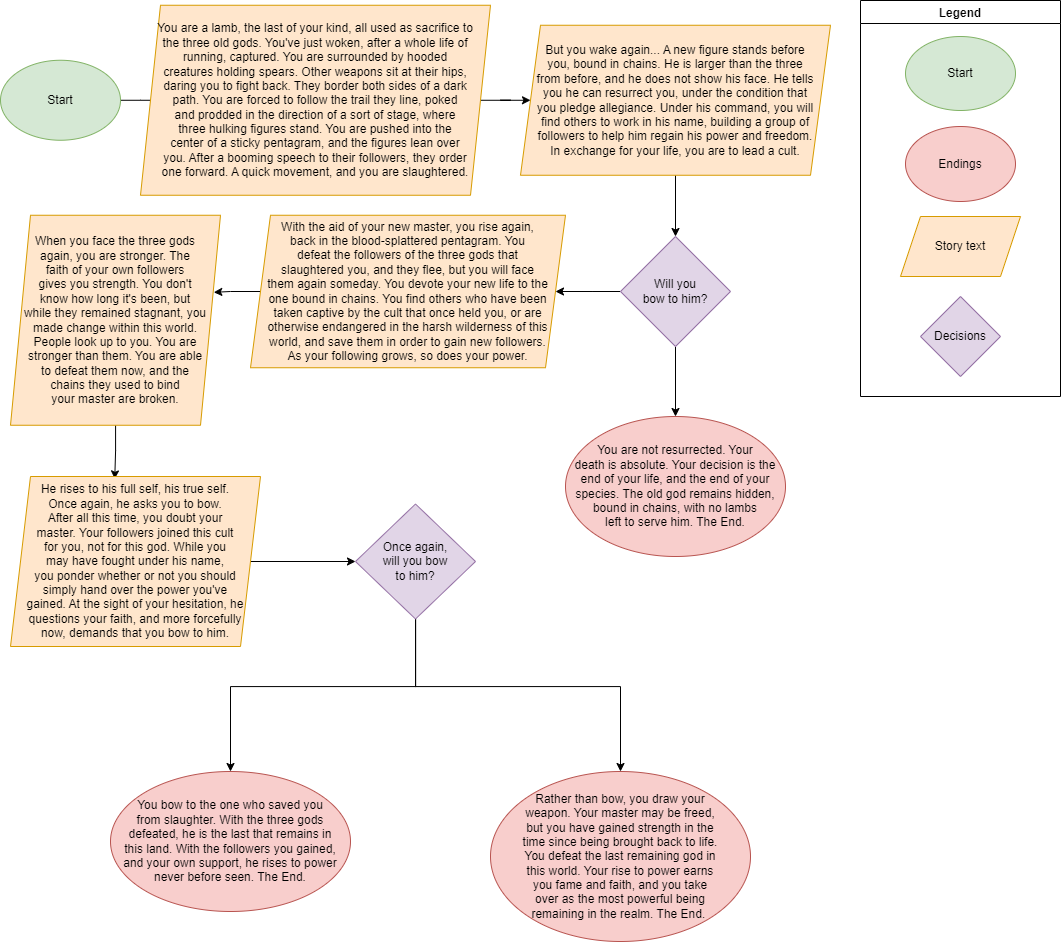

The diagram above was exported from draw.io. Its source (the exported page's mxGraphModel, read from the mxfile embedded in the PNG):
<mxGraphModel dx="1266" dy="951" grid="1" gridSize="10" guides="1" tooltips="1" connect="1" arrows="1" fold="1" page="1" pageScale="1" pageWidth="850" pageHeight="1100" math="0" shadow="0">
  <root>
    <mxCell id="0" />
    <mxCell id="1" parent="0" />
    <mxCell id="vVCT7eJiygggp_gy6cdF-4" value="" style="edgeStyle=orthogonalEdgeStyle;rounded=0;orthogonalLoop=1;jettySize=auto;html=1;" edge="1" parent="1" source="vVCT7eJiygggp_gy6cdF-1" target="vVCT7eJiygggp_gy6cdF-3">
      <mxGeometry relative="1" as="geometry" />
    </mxCell>
    <mxCell id="vVCT7eJiygggp_gy6cdF-1" value="Start" style="ellipse;whiteSpace=wrap;html=1;fillColor=#d5e8d4;strokeColor=#82b366;" vertex="1" parent="1">
      <mxGeometry x="10" y="73.75" width="120" height="80" as="geometry" />
    </mxCell>
    <mxCell id="vVCT7eJiygggp_gy6cdF-9" value="" style="edgeStyle=orthogonalEdgeStyle;rounded=0;orthogonalLoop=1;jettySize=auto;html=1;" edge="1" parent="1" source="vVCT7eJiygggp_gy6cdF-3" target="vVCT7eJiygggp_gy6cdF-8">
      <mxGeometry relative="1" as="geometry" />
    </mxCell>
    <mxCell id="vVCT7eJiygggp_gy6cdF-3" value="You are a lamb, the last of your kind, all used as sacrifice to&lt;br&gt;the three old gods. You've just woken, after a whole life of&lt;br&gt;running, captured. You are surrounded by hooded&lt;br&gt;creatures holding spears. Other weapons sit at their hips,&lt;br&gt;daring you to fight back. They border both sides of a dark&lt;br&gt;path. You are forced to follow the trail they line, poked&lt;br&gt;and prodded in the direction of a sort of stage, where&lt;br&gt;three hulking figures stand. You are pushed into the&lt;br&gt;center of a sticky pentagram, and the figures lean over&lt;br&gt;you. After a booming speech to their followers, they order&lt;br&gt;one forward. A quick movement, and you are slaughtered." style="shape=parallelogram;perimeter=parallelogramPerimeter;whiteSpace=wrap;html=1;fixedSize=1;fillColor=#ffe6cc;strokeColor=#d79b00;" vertex="1" parent="1">
      <mxGeometry x="150" y="18.75" width="350" height="190" as="geometry" />
    </mxCell>
    <mxCell id="vVCT7eJiygggp_gy6cdF-11" value="" style="edgeStyle=orthogonalEdgeStyle;rounded=0;orthogonalLoop=1;jettySize=auto;html=1;" edge="1" parent="1" source="vVCT7eJiygggp_gy6cdF-8" target="vVCT7eJiygggp_gy6cdF-10">
      <mxGeometry relative="1" as="geometry" />
    </mxCell>
    <mxCell id="vVCT7eJiygggp_gy6cdF-8" value="But you wake again... A new figure stands before&lt;br&gt;you, bound in chains. He is larger than the three&lt;br&gt;from before, and he does not show his face. He tells&lt;br&gt;you he can resurrect you, under the condition that&lt;br&gt;you pledge allegiance. Under his command, you will&lt;br&gt;find others to work in his name, building a group of&lt;br&gt;followers to help him regain his power and freedom.&lt;br&gt;In exchange for your life, you are to lead a cult." style="shape=parallelogram;perimeter=parallelogramPerimeter;whiteSpace=wrap;html=1;fixedSize=1;fillColor=#ffe6cc;strokeColor=#d79b00;" vertex="1" parent="1">
      <mxGeometry x="530" y="38.75" width="310" height="150" as="geometry" />
    </mxCell>
    <mxCell id="vVCT7eJiygggp_gy6cdF-14" value="" style="edgeStyle=orthogonalEdgeStyle;rounded=0;orthogonalLoop=1;jettySize=auto;html=1;" edge="1" parent="1" source="vVCT7eJiygggp_gy6cdF-10" target="vVCT7eJiygggp_gy6cdF-13">
      <mxGeometry relative="1" as="geometry" />
    </mxCell>
    <mxCell id="vVCT7eJiygggp_gy6cdF-15" value="" style="edgeStyle=orthogonalEdgeStyle;rounded=0;orthogonalLoop=1;jettySize=auto;html=1;" edge="1" parent="1" source="vVCT7eJiygggp_gy6cdF-10" target="vVCT7eJiygggp_gy6cdF-12">
      <mxGeometry relative="1" as="geometry" />
    </mxCell>
    <mxCell id="vVCT7eJiygggp_gy6cdF-10" value="Will you&lt;br&gt;bow to him?" style="rhombus;whiteSpace=wrap;html=1;fillColor=#e1d5e7;strokeColor=#9673a6;" vertex="1" parent="1">
      <mxGeometry x="630" y="250" width="110" height="110" as="geometry" />
    </mxCell>
    <mxCell id="vVCT7eJiygggp_gy6cdF-17" style="edgeStyle=orthogonalEdgeStyle;rounded=0;orthogonalLoop=1;jettySize=auto;html=1;entryX=0.968;entryY=0.367;entryDx=0;entryDy=0;entryPerimeter=0;" edge="1" parent="1" source="vVCT7eJiygggp_gy6cdF-12" target="vVCT7eJiygggp_gy6cdF-16">
      <mxGeometry relative="1" as="geometry" />
    </mxCell>
    <mxCell id="vVCT7eJiygggp_gy6cdF-12" value="With the aid of your new master, you rise again,&lt;br&gt;back in the blood-splattered pentagram. You&lt;br&gt;defeat the followers of the three gods that&lt;br&gt;slaughtered you, and they flee, but you will face&lt;br&gt;them again someday. You devote your new life to the&lt;br&gt;one bound in chains. You find others who have been&lt;br&gt;taken captive by the cult that once held you, or are&lt;br&gt;otherwise endangered in the harsh wilderness of this&lt;br&gt;world, and save them in order to gain new followers.&lt;br&gt;As your following grows, so does your power." style="shape=parallelogram;perimeter=parallelogramPerimeter;whiteSpace=wrap;html=1;fixedSize=1;fillColor=#ffe6cc;strokeColor=#d79b00;" vertex="1" parent="1">
      <mxGeometry x="260" y="228.75" width="315" height="152.5" as="geometry" />
    </mxCell>
    <mxCell id="vVCT7eJiygggp_gy6cdF-13" value="You are not resurrected. Your&lt;br&gt;death is absolute. Your decision is the&lt;br&gt;end of your life, and the end of your&lt;br&gt;species. The old god remains hidden,&lt;br&gt;bound in chains, with no lambs&lt;br&gt;left to serve him. The End." style="ellipse;whiteSpace=wrap;html=1;fillColor=#f8cecc;strokeColor=#b85450;" vertex="1" parent="1">
      <mxGeometry x="575" y="430" width="220" height="140" as="geometry" />
    </mxCell>
    <mxCell id="vVCT7eJiygggp_gy6cdF-20" style="edgeStyle=orthogonalEdgeStyle;rounded=0;orthogonalLoop=1;jettySize=auto;html=1;entryX=0.417;entryY=0.014;entryDx=0;entryDy=0;entryPerimeter=0;" edge="1" parent="1" source="vVCT7eJiygggp_gy6cdF-16" target="vVCT7eJiygggp_gy6cdF-18">
      <mxGeometry relative="1" as="geometry" />
    </mxCell>
    <mxCell id="vVCT7eJiygggp_gy6cdF-16" value="When you face the three gods&lt;br&gt;again, you are stronger. The&lt;br&gt;faith of your own followers&lt;br&gt;gives you strength. You don't&lt;br&gt;know how long it's been, but&lt;br&gt;while they remained stagnant, you made change within this world.&lt;br&gt;People look up to you. You are&lt;br&gt;stronger than them. You are able&lt;br&gt;to defeat them now, and the&lt;br&gt;chains they used to bind&lt;br&gt;your master are broken." style="shape=parallelogram;perimeter=parallelogramPerimeter;whiteSpace=wrap;html=1;fixedSize=1;fillColor=#ffe6cc;strokeColor=#d79b00;" vertex="1" parent="1">
      <mxGeometry x="20" y="228.75" width="210" height="210" as="geometry" />
    </mxCell>
    <mxCell id="vVCT7eJiygggp_gy6cdF-22" value="" style="edgeStyle=orthogonalEdgeStyle;rounded=0;orthogonalLoop=1;jettySize=auto;html=1;" edge="1" parent="1" source="vVCT7eJiygggp_gy6cdF-18" target="vVCT7eJiygggp_gy6cdF-21">
      <mxGeometry relative="1" as="geometry" />
    </mxCell>
    <mxCell id="vVCT7eJiygggp_gy6cdF-18" value="He rises to his full self, his true self.&lt;br&gt;Once again, he asks you to bow.&lt;br&gt;After all this time, you doubt your&lt;br&gt;master. Your followers joined this cult&lt;br&gt;for you, not for this god. While you&lt;br&gt;may have fought under his name,&lt;br&gt;you ponder whether or not you should&lt;br&gt;simply hand over the power you've&lt;br&gt;gained. At the sight of your hesitation, he questions your faith, and more forcefully&lt;br&gt;now, demands that you bow to him." style="shape=parallelogram;perimeter=parallelogramPerimeter;whiteSpace=wrap;html=1;fixedSize=1;fillColor=#ffe6cc;strokeColor=#d79b00;" vertex="1" parent="1">
      <mxGeometry x="20" y="490" width="250" height="170" as="geometry" />
    </mxCell>
    <mxCell id="vVCT7eJiygggp_gy6cdF-27" style="edgeStyle=orthogonalEdgeStyle;rounded=0;orthogonalLoop=1;jettySize=auto;html=1;entryX=0.5;entryY=0;entryDx=0;entryDy=0;" edge="1" parent="1" source="vVCT7eJiygggp_gy6cdF-21" target="vVCT7eJiygggp_gy6cdF-25">
      <mxGeometry relative="1" as="geometry">
        <Array as="points">
          <mxPoint x="425" y="700" />
          <mxPoint x="240" y="700" />
        </Array>
      </mxGeometry>
    </mxCell>
    <mxCell id="vVCT7eJiygggp_gy6cdF-28" style="edgeStyle=orthogonalEdgeStyle;rounded=0;orthogonalLoop=1;jettySize=auto;html=1;entryX=0.5;entryY=0;entryDx=0;entryDy=0;" edge="1" parent="1" source="vVCT7eJiygggp_gy6cdF-21" target="vVCT7eJiygggp_gy6cdF-26">
      <mxGeometry relative="1" as="geometry">
        <Array as="points">
          <mxPoint x="425" y="700" />
          <mxPoint x="630" y="700" />
        </Array>
      </mxGeometry>
    </mxCell>
    <mxCell id="vVCT7eJiygggp_gy6cdF-21" value="Once again,&lt;br&gt;will you bow&lt;br&gt;to him?" style="rhombus;whiteSpace=wrap;html=1;fillColor=#e1d5e7;strokeColor=#9673a6;" vertex="1" parent="1">
      <mxGeometry x="365" y="517.5" width="120" height="115" as="geometry" />
    </mxCell>
    <mxCell id="vVCT7eJiygggp_gy6cdF-25" value="You bow to the one who saved you&lt;br&gt;from slaughter. With the three gods&lt;br&gt;defeated, he is the last that remains in&lt;br&gt;this land. With the followers you gained,&lt;br&gt;and your own support, he rises to power&lt;br&gt;never before seen. The End." style="ellipse;whiteSpace=wrap;html=1;fillColor=#f8cecc;strokeColor=#b85450;" vertex="1" parent="1">
      <mxGeometry x="120" y="785" width="240" height="140" as="geometry" />
    </mxCell>
    <mxCell id="vVCT7eJiygggp_gy6cdF-26" value="Rather than bow, you draw your&lt;br&gt;weapon. Your master may be freed,&lt;br&gt;but you have gained strength in the&lt;br&gt;time since being brought back to life.&lt;br&gt;You defeat the last remaining god in&lt;br&gt;this world. Your rise to power earns&lt;br&gt;you fame and faith, and you take&lt;br&gt;over as the most powerful being&lt;br&gt;remaining in the realm. The End.&amp;nbsp;" style="ellipse;whiteSpace=wrap;html=1;fillColor=#f8cecc;strokeColor=#b85450;" vertex="1" parent="1">
      <mxGeometry x="500" y="785" width="260" height="170" as="geometry" />
    </mxCell>
    <mxCell id="vVCT7eJiygggp_gy6cdF-29" value="Legend" style="swimlane;" vertex="1" parent="1">
      <mxGeometry x="870" y="14" width="200" height="396" as="geometry" />
    </mxCell>
    <mxCell id="vVCT7eJiygggp_gy6cdF-30" value="Start" style="ellipse;whiteSpace=wrap;html=1;fillColor=#d5e8d4;strokeColor=#82b366;" vertex="1" parent="vVCT7eJiygggp_gy6cdF-29">
      <mxGeometry x="45" y="36" width="110" height="74" as="geometry" />
    </mxCell>
    <mxCell id="vVCT7eJiygggp_gy6cdF-31" value="Endings" style="ellipse;whiteSpace=wrap;html=1;fillColor=#f8cecc;strokeColor=#b85450;" vertex="1" parent="vVCT7eJiygggp_gy6cdF-29">
      <mxGeometry x="45" y="126" width="110" height="75" as="geometry" />
    </mxCell>
    <mxCell id="vVCT7eJiygggp_gy6cdF-33" value="Story text" style="shape=parallelogram;perimeter=parallelogramPerimeter;whiteSpace=wrap;html=1;fixedSize=1;fillColor=#ffe6cc;strokeColor=#d79b00;" vertex="1" parent="vVCT7eJiygggp_gy6cdF-29">
      <mxGeometry x="40" y="216" width="120" height="60" as="geometry" />
    </mxCell>
    <mxCell id="vVCT7eJiygggp_gy6cdF-34" value="Decisions" style="rhombus;whiteSpace=wrap;html=1;fillColor=#e1d5e7;strokeColor=#9673a6;" vertex="1" parent="vVCT7eJiygggp_gy6cdF-29">
      <mxGeometry x="60" y="296" width="80" height="80" as="geometry" />
    </mxCell>
  </root>
</mxGraphModel>